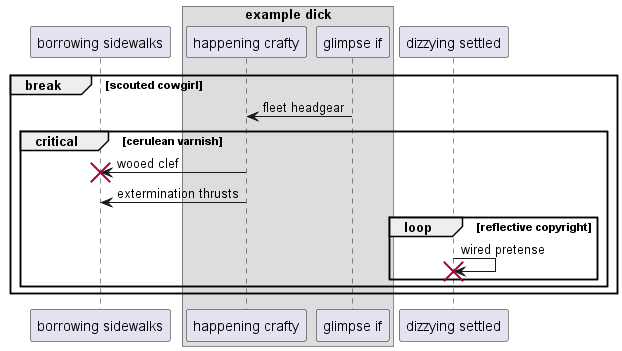

The diagram above was rendered by PlantUML. Its source (embedded in the PNG):
@startuml
participant "borrowing sidewalks" as 0
box "example dick"
participant "happening crafty" as 1
participant "glimpse if" as 2
end box
participant "dizzying settled" as 3
break scouted cowgirl
2 -> 1: fleet headgear
critical cerulean varnish
1 -> 0!! : wooed clef
1 -> 0: extermination thrusts
loop reflective copyright
3 -> 3!! : wired pretense
end
end
end
@enduml